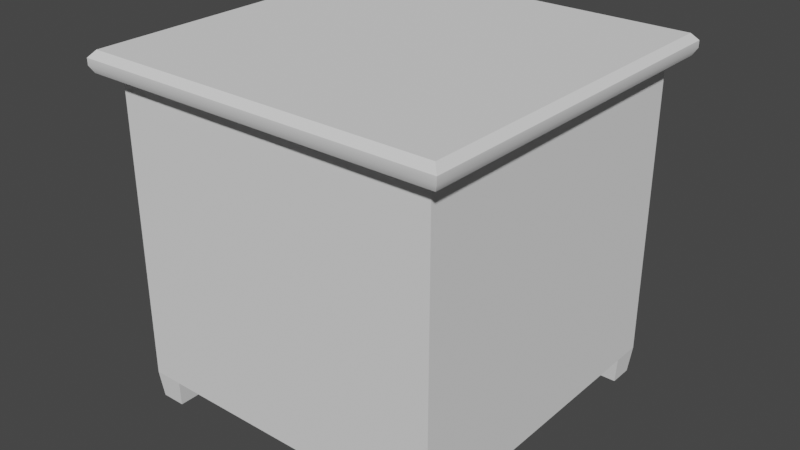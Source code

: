 # Source: BlenderMiniTableV2.blend  (saved by Blender 3.4.6; exported with 4.5.12 LTS)
import bpy
from mathutils import Matrix  # noqa: F401  (used for matrix-valued properties, if any)

bpy.ops.wm.read_factory_settings(use_empty=True)
scene = bpy.context.scene
scene.name = 'Scene'

# ---- collections
col_collection = bpy.data.collections.new('Collection'); scene.collection.children.link(col_collection)

# ---- node groups
ng_auto_smooth = bpy.data.node_groups.new('Auto Smooth', 'GeometryNodeTree')
_s = ng_auto_smooth.interface.new_socket(name='Geometry', in_out='OUTPUT', socket_type='NodeSocketGeometry')
_s = ng_auto_smooth.interface.new_socket(name='Geometry', in_out='INPUT', socket_type='NodeSocketGeometry')
_s = ng_auto_smooth.interface.new_socket(name='Angle', in_out='INPUT', socket_type='NodeSocketFloat')
_s.subtype = 'ANGLE'
_s.min_value = 0.0
_s.max_value = 3.142
ng_auto_smooth.is_modifier = True
_N = ng_auto_smooth.nodes; _L = ng_auto_smooth.links
n0 = _N.new('NodeGroupOutput'); n0.name = 'Group Output'; n0.location = (480, -100)
n1 = _N.new('NodeGroupInput'); n1.name = 'Group Input'; n1.location = (-420, -300)
n2 = _N.new('NodeGroupInput'); n2.name = 'Group Input.001'; n2.location = (-60, -100)
n3 = _N.new('GeometryNodeSetShadeSmooth'); n3.name = 'Set Shade Smooth'; n3.location = (120, -100)
n3.domain = 'EDGE'
n4 = _N.new('GeometryNodeSetShadeSmooth'); n4.name = 'Set Shade Smooth.001'; n4.location = (300, -100)
n5 = _N.new('GeometryNodeInputMeshEdgeAngle'); n5.name = 'Edge Angle'; n5.location = (-420, -220)
n6 = _N.new('GeometryNodeInputEdgeSmooth'); n6.name = 'Is Edge Smooth'; n6.location = (-60, -160)
n7 = _N.new('GeometryNodeInputShadeSmooth'); n7.name = 'Is Face Smooth'; n7.location = (-240, -340)
n8 = _N.new('FunctionNodeBooleanMath'); n8.name = 'Boolean Math'; n8.location = (-60, -220)
n9 = _N.new('FunctionNodeCompare'); n9.name = 'Compare'; n9.location = (-240, -180)
n9.operation = 'LESS_EQUAL'
_L.new(n5.outputs[0], n9.inputs[0])
_L.new(n4.outputs[0], n0.inputs[0])
_L.new(n1.outputs[1], n9.inputs[1])
_L.new(n9.outputs[0], n8.inputs[0])
_L.new(n7.outputs[0], n8.inputs[1])
_L.new(n2.outputs[0], n3.inputs[0])
_L.new(n6.outputs[0], n3.inputs[1])
_L.new(n3.outputs[0], n4.inputs[0])
_L.new(n8.outputs[0], n3.inputs[2])
n0.is_active_output = True

# ---- world
world_world = bpy.data.worlds.new('World'); scene.world = world_world
world_world.use_nodes = True; world_world.node_tree.nodes.clear()
_N = world_world.node_tree.nodes; _L = world_world.node_tree.links
n0 = _N.new('ShaderNodeOutputWorld'); n0.name = 'World Output'; n0.location = (300, 300)
n1 = _N.new('ShaderNodeBackground'); n1.name = 'Background'; n1.location = (10, 300)
n1.inputs[0].default_value = (0.05088, 0.05088, 0.05088, 1.0)
_L.new(n1.outputs[0], n0.inputs[0])
n0.is_active_output = True
world_world.color = (0.05088, 0.05088, 0.05088)
world_world.use_sun_shadow = False
world_world.sun_shadow_jitter_overblur = 0.0

# ---- meshes
me_plane = bpy.data.meshes.new('Plane')
me_plane.from_pydata([(-1.0, -1.0, 0.0), (1.0, -1.0, 0.0), (-1.0, 1.0, 0.0), (1.0, 1.0, 0.0), (-1.0, 0.8182, 0.0), (-1.0, 0.6364, 0.0), (-1.0, 0.4545, 0.0), (-1.0, 0.2727, 0.0), (-1.0, 0.09091, 0.0), (-1.0, -0.09091, 0.0), (-1.0, -0.2727, 0.0), (-1.0, -0.4545, 0.0), (-1.0, -0.6364, 0.0), (-1.0, -0.8182, 0.0), (1.0, -0.8182, 0.0), (1.0, -0.6364, 0.0), (1.0, -0.4545, 0.0), (1.0, -0.2727, 0.0), (1.0, -0.09091, 0.0), (1.0, 0.09091, 0.0), (1.0, 0.2727, 0.0), (1.0, 0.4545, 0.0), (1.0, 0.6364, 0.0), (1.0, 0.8182, 0.0), (-0.8182, -1.0, 0.0), (-0.6364, -1.0, 0.0), (-0.4545, -1.0, 0.0), (-0.2727, -1.0, 0.0), (-0.09091, -1.0, 0.0), (0.09091, -1.0, 0.0), (0.2727, -1.0, 0.0), (0.4545, -1.0, 0.0), (0.6364, -1.0, 0.0), (0.8182, -1.0, 0.0), (0.8182, 1.0, 0.0), (0.6364, 1.0, 0.0), (0.4545, 1.0, 0.0), (0.2727, 1.0, 0.0), (0.09091, 1.0, 0.0), (-0.09091, 1.0, 0.0), (-0.2727, 1.0, 0.0), (-0.4545, 1.0, 0.0), (-0.6364, 1.0, 0.0), (-0.8182, 1.0, 0.0), (0.8182, -0.8182, 0.0), (0.6364, -0.8182, 0.0), (0.4545, -0.8182, 0.0), (0.2727, -0.8182, 0.0), (0.09091, -0.8182, 0.0), (-0.09091, -0.8182, 0.0), (-0.2727, -0.8182, 0.0), (-0.4545, -0.8182, 0.0), (-0.6364, -0.8182, 0.0), (-0.8182, -0.8182, 0.0), (0.8182, -0.6364, 0.0), (0.6364, -0.6364, 0.0), (0.4545, -0.6364, 0.0), (0.2727, -0.6364, 0.0), (0.09091, -0.6364, 0.0), (-0.09091, -0.6364, 0.0), (-0.2727, -0.6364, 0.0), (-0.4545, -0.6364, 0.0), (-0.6364, -0.6364, 0.0), (-0.8182, -0.6364, 0.0), (0.8182, -0.4545, 0.0), (0.6364, -0.4545, 0.0), (0.4545, -0.4545, 0.0), (0.2727, -0.4545, 0.0), (0.09091, -0.4545, 0.0), (-0.09091, -0.4545, 0.0), (-0.2727, -0.4545, 0.0), (-0.4545, -0.4545, 0.0), (-0.6364, -0.4545, 0.0), (-0.8182, -0.4545, 0.0), (0.8182, -0.2727, 0.0), (0.6364, -0.2727, 0.0), (0.4545, -0.2727, 0.0), (0.2727, -0.2727, 0.0), (0.09091, -0.2727, 0.0), (-0.09091, -0.2727, 0.0), (-0.2727, -0.2727, 0.0), (-0.4545, -0.2727, 0.0), (-0.6364, -0.2727, 0.0), (-0.8182, -0.2727, 0.0), (0.8182, -0.09091, 0.0), (0.6364, -0.09091, 0.0), (0.4545, -0.09091, 0.0), (0.2727, -0.09091, 0.0), (0.09091, -0.09091, 0.0), (-0.09091, -0.09091, 0.0), (-0.2727, -0.09091, 0.0), (-0.4545, -0.09091, 0.0), (-0.6364, -0.09091, 0.0), (-0.8182, -0.09091, 0.0), (0.8182, 0.09091, 0.0), (0.6364, 0.09091, 0.0), (0.4545, 0.09091, 0.0), (0.2727, 0.09091, 0.0), (0.09091, 0.09091, 0.0), (-0.09091, 0.09091, 0.0), (-0.2727, 0.09091, 0.0), (-0.4545, 0.09091, 0.0), (-0.6364, 0.09091, 0.0), (-0.8182, 0.09091, 0.0), (0.8182, 0.2727, 0.0), (0.6364, 0.2727, 0.0), (0.4545, 0.2727, 0.0), (0.2727, 0.2727, 0.0), (0.09091, 0.2727, 0.0), (-0.09091, 0.2727, 0.0), (-0.2727, 0.2727, 0.0), (-0.4545, 0.2727, 0.0), (-0.6364, 0.2727, 0.0), (-0.8182, 0.2727, 0.0), (0.8182, 0.4545, 0.0), (0.6364, 0.4545, 0.0), (0.4545, 0.4545, 0.0), (0.2727, 0.4545, 0.0), (0.09091, 0.4545, 0.0), (-0.09091, 0.4545, 0.0), (-0.2727, 0.4545, 0.0), (-0.4545, 0.4545, 0.0), (-0.6364, 0.4545, 0.0), (-0.8182, 0.4545, 0.0), (0.8182, 0.6364, 0.0), (0.6364, 0.6364, 0.0), (0.4545, 0.6364, 0.0), (0.2727, 0.6364, 0.0), (0.09091, 0.6364, 0.0), (-0.09091, 0.6364, 0.0), (-0.2727, 0.6364, 0.0), (-0.4545, 0.6364, 0.0), (-0.6364, 0.6364, 0.0), (-0.8182, 0.6364, 0.0), (0.8182, 0.8182, 0.0), (0.6364, 0.8182, 0.0), (0.4545, 0.8182, 0.0), (0.2727, 0.8182, 0.0), (0.09091, 0.8182, 0.0), (-0.09091, 0.8182, 0.0), (-0.2727, 0.8182, 0.0), (-0.4545, 0.8182, 0.0), (-0.6364, 0.8182, 0.0), (-0.8182, 0.8182, 0.0), (-1.0, -1.0, 0.0), (1.0, -1.0, 0.0), (-1.0, 1.0, 0.0), (1.0, 1.0, 0.0), (-1.0, 0.8182, 0.0), (-1.0, -0.8182, 0.0), (1.0, -0.8182, 0.0), (1.0, 0.8182, 0.0), (-0.8182, -1.0, 0.0), (0.8182, -1.0, 0.0), (0.8182, 1.0, 0.0), (-0.8182, 1.0, 0.0), (0.8182, -0.8182, 0.0), (-0.8182, -0.8182, 0.0), (0.8182, 0.8182, 0.0), (-0.8182, 0.8182, 0.0), (-0.9828, -0.9828, -0.1648), (-0.9828, -0.8354, -0.1648), (0.9828, -0.9828, -0.1648), (0.8354, -0.9828, -0.1648), (0.9828, 0.9828, -0.1648), (0.9828, 0.8354, -0.1648), (-0.9828, 0.9828, -0.1648), (-0.8354, 0.9828, -0.1648), (-0.9828, 0.8354, -0.1648), (0.9828, -0.8354, -0.1648), (-0.8354, -0.8354, -0.1648), (-0.8354, 0.8354, -0.1648), (-0.8354, -0.9828, -0.1648), (0.8354, 0.9828, -0.1648), (0.8354, -0.8354, -0.1648), (0.8354, 0.8354, -0.1648), (-1.0, -0.8182, 1.835), (-1.0, -1.0, 1.835), (0.8182, -1.0, 1.835), (1.0, -1.0, 1.835), (1.0, 0.8182, 1.835), (1.0, 1.0, 1.835), (-0.8182, 1.0, 1.835), (-1.0, 1.0, 1.835), (-1.0, 0.8182, 1.835), (-1.0, 0.6364, 1.835), (-1.0, 0.4545, 1.835), (-1.0, 0.2727, 1.835), (-1.0, 0.09091, 1.835), (-1.0, -0.09091, 1.835), (-1.0, -0.2727, 1.835), (-1.0, -0.4545, 1.835), (-1.0, -0.6364, 1.835), (1.0, -0.8182, 1.835), (1.0, -0.6364, 1.835), (1.0, -0.4545, 1.835), (1.0, -0.2727, 1.835), (1.0, -0.09091, 1.835), (1.0, 0.09091, 1.835), (1.0, 0.2727, 1.835), (1.0, 0.4545, 1.835), (1.0, 0.6364, 1.835), (0.8857, 0.09842, 1.958), (-0.6889, -0.09842, 1.958), (-0.4921, -0.09842, 1.958), (-0.2952, -0.09842, 1.958), (-0.09842, -0.09842, 1.958), (0.09842, -0.09842, 1.958), (0.2952, -0.09842, 1.958), (0.4921, -0.09842, 1.958), (0.6889, -0.09842, 1.958), (0.8857, -0.09842, 1.958), (-0.8182, -1.0, 1.835), (-0.6364, -1.0, 1.835), (-0.4545, -1.0, 1.835), (-0.2727, -1.0, 1.835), (-0.09091, -1.0, 1.835), (0.09091, -1.0, 1.835), (0.2727, -1.0, 1.835), (0.4545, -1.0, 1.835), (0.6364, -1.0, 1.835), (0.8182, 1.0, 1.835), (0.6364, 1.0, 1.835), (0.4545, 1.0, 1.835), (0.2727, 1.0, 1.835), (0.09091, 1.0, 1.835), (-0.09091, 1.0, 1.835), (-0.2727, 1.0, 1.835), (-0.4545, 1.0, 1.835), (-0.6364, 1.0, 1.835), (-0.6889, -0.2952, 1.958), (-0.4921, -0.2952, 1.958), (-0.2952, -0.2952, 1.958), (-0.09842, -0.2952, 1.958), (0.09842, -0.2952, 1.958), (0.2952, -0.2952, 1.958), (0.4921, -0.2952, 1.958), (0.6889, -0.2952, 1.958), (0.8857, -0.2952, 1.958), (-0.6889, -0.4921, 1.958), (-0.4921, -0.4921, 1.958), (-0.2952, -0.4921, 1.958), (-0.09842, -0.4921, 1.958), (0.09842, -0.4921, 1.958), (0.2952, -0.4921, 1.958), (0.4921, -0.4921, 1.958), (0.6889, -0.4921, 1.958), (0.8857, -0.4921, 1.958), (-0.6889, -0.6889, 1.958), (-0.4921, -0.6889, 1.958), (-0.2952, -0.6889, 1.958), (-0.09842, -0.6889, 1.958), (0.09842, -0.6889, 1.958), (0.2952, -0.6889, 1.958), (0.4921, -0.6889, 1.958), (0.6889, -0.6889, 1.958), (0.8857, -0.6889, 1.958), (-0.6889, -0.8857, 1.958), (-0.4921, -0.8857, 1.958), (-0.2952, -0.8857, 1.958), (-0.09842, -0.8857, 1.958), (0.09842, -0.8857, 1.958), (0.2952, -0.8857, 1.958), (0.4921, -0.8857, 1.958), (0.6889, -0.8857, 1.958), (0.8857, -0.8857, 1.958), (-0.7126, 1.12, 1.876), (-0.509, 1.12, 1.876), (-0.3054, 1.12, 1.876), (-0.1018, 1.12, 1.876), (0.1018, 1.12, 1.876), (0.3054, 1.12, 1.876), (0.509, 1.12, 1.876), (0.7126, 1.12, 1.876), (0.9162, 1.12, 1.876), (0.7126, -1.12, 1.876), (0.509, -1.12, 1.876), (0.3054, -1.12, 1.876), (0.1018, -1.12, 1.876), (-0.1018, -1.12, 1.876), (-0.3054, -1.12, 1.876), (-0.509, -1.12, 1.876), (-0.7126, -1.12, 1.876), (-0.9162, -1.12, 1.876), (-0.6889, 1.083, 1.958), (-0.4921, 1.083, 1.958), (-0.2952, 1.083, 1.958), (-0.09842, 1.083, 1.958), (0.09842, 1.083, 1.958), (0.2952, 1.083, 1.958), (0.4921, 1.083, 1.958), (0.6889, 1.083, 1.958), (0.8857, 1.083, 1.958), (0.6889, -1.083, 1.958), (1.12, 0.7126, 1.876), (1.12, 0.509, 1.876), (1.12, 0.3054, 1.876), (1.12, 0.1018, 1.876), (1.12, -0.1018, 1.876), (1.12, -0.3054, 1.876), (1.12, -0.509, 1.876), (1.12, -0.7126, 1.876), (1.12, -0.9162, 1.876), (-1.12, -0.7126, 1.876), (-1.12, -0.509, 1.876), (-1.12, -0.3054, 1.876), (-1.12, -0.1018, 1.876), (-1.12, 0.1018, 1.876), (-1.12, 0.3054, 1.876), (-1.12, 0.509, 1.876), (-1.12, 0.7126, 1.876), (-1.12, 0.9162, 1.876), (-1.12, 1.12, 1.876), (-0.9162, 1.12, 1.876), (1.12, 1.12, 1.876), (1.12, 0.9162, 1.876), (1.12, -1.12, 1.876), (0.9162, -1.12, 1.876), (-1.12, -1.12, 1.876), (-1.12, -0.9162, 1.876), (-1.098, -0.8983, 1.835), (-1.098, -1.098, 1.835), (0.8983, -1.098, 1.835), (1.098, -1.098, 1.835), (1.098, 0.8983, 1.835), (1.098, 1.098, 1.835), (-0.8983, 1.098, 1.835), (-1.098, 1.098, 1.835), (-1.098, 0.8983, 1.835), (-1.098, 0.6987, 1.835), (-1.098, 0.499, 1.835), (-1.098, 0.2994, 1.835), (-1.098, 0.09981, 1.835), (-1.098, -0.09981, 1.835), (-1.098, -0.2994, 1.835), (-1.098, -0.499, 1.835), (-1.098, -0.6987, 1.835), (1.098, -0.8983, 1.835), (1.098, -0.6987, 1.835), (1.098, -0.499, 1.835), (1.098, -0.2994, 1.835), (1.098, -0.09981, 1.835), (1.098, 0.09981, 1.835), (1.098, 0.2994, 1.835), (1.098, 0.499, 1.835), (1.098, 0.6987, 1.835), (1.12, -0.7126, 1.917), (-0.8983, -1.098, 1.835), (-0.6987, -1.098, 1.835), (-0.499, -1.098, 1.835), (-0.2994, -1.098, 1.835), (-0.09981, -1.098, 1.835), (0.09981, -1.098, 1.835), (0.2994, -1.098, 1.835), (0.499, -1.098, 1.835), (0.6987, -1.098, 1.835), (0.8983, 1.098, 1.835), (0.6987, 1.098, 1.835), (0.499, 1.098, 1.835), (0.2994, 1.098, 1.835), (0.09981, 1.098, 1.835), (-0.09981, 1.098, 1.835), (-0.2994, 1.098, 1.835), (-0.499, 1.098, 1.835), (-0.6987, 1.098, 1.835), (1.12, -0.509, 1.917), (1.12, -0.3054, 1.917), (1.12, -0.1018, 1.917), (1.12, 0.1018, 1.917), (1.12, 0.3054, 1.917), (1.12, 0.509, 1.917), (1.12, 0.7126, 1.917), (1.12, 0.9162, 1.917), (0.4921, -1.083, 1.958), (0.2952, -1.083, 1.958), (0.09842, -1.083, 1.958), (-0.09842, -1.083, 1.958), (-0.2952, -1.083, 1.958), (-0.4921, -1.083, 1.958), (-0.6889, -1.083, 1.958), (-0.8857, -1.083, 1.958), (-0.8857, 0.8857, 1.958), (-0.8857, 0.6889, 1.958), (-0.8857, 0.4921, 1.958), (-0.8857, 0.2952, 1.958), (-0.8857, 0.09842, 1.958), (-0.8857, -0.09842, 1.958), (-0.8857, -0.2952, 1.958), (-0.8857, -0.4921, 1.958), (-0.8857, -0.6889, 1.958), (-0.8857, -0.8857, 1.958), (1.083, 0.6889, 1.958), (1.083, 0.4921, 1.958), (1.083, 0.2952, 1.958), (1.083, 0.09842, 1.958), (1.083, -0.09842, 1.958), (1.083, -0.2952, 1.958), (1.083, -0.4921, 1.958), (1.083, -0.6889, 1.958), (1.083, -0.8857, 1.958), (-1.083, -0.6889, 1.958), (-1.083, -0.4921, 1.958), (-1.083, -0.2952, 1.958), (-1.083, -0.09842, 1.958), (-1.083, 0.09842, 1.958), (-1.083, 0.2952, 1.958), (-1.083, 0.4921, 1.958), (-1.083, 0.6889, 1.958), (-1.083, 0.8857, 1.958), (-1.083, 1.083, 1.958), (-0.8857, 1.083, 1.958), (1.083, 1.083, 1.958), (1.083, 0.8857, 1.958), (1.083, -1.083, 1.958), (0.8857, -1.083, 1.958), (-1.083, -1.083, 1.958), (-1.083, -0.8857, 1.958), (1.12, -0.9162, 1.917), (-0.7126, 1.12, 1.917), (-0.9162, 1.12, 1.917), (-0.509, 1.12, 1.917), (-0.3054, 1.12, 1.917), (-0.1018, 1.12, 1.917), (0.1018, 1.12, 1.917), (0.3054, 1.12, 1.917), (0.509, 1.12, 1.917), (0.7126, 1.12, 1.917), (0.9162, 1.12, 1.917), (1.12, 1.12, 1.917), (0.7126, -1.12, 1.917), (0.9162, -1.12, 1.917), (0.509, -1.12, 1.917), (0.3054, -1.12, 1.917), (0.1018, -1.12, 1.917), (-0.1018, -1.12, 1.917), (-0.3054, -1.12, 1.917), (-0.509, -1.12, 1.917), (-0.7126, -1.12, 1.917), (-0.9162, -1.12, 1.917), (-1.12, -1.12, 1.917), (-1.12, 0.9162, 1.917), (-1.12, 0.7126, 1.917), (-1.12, 0.509, 1.917), (-1.12, 0.3054, 1.917), (-1.12, 0.1018, 1.917), (-1.12, -0.1018, 1.917), (-1.12, -0.3054, 1.917), (-1.12, -0.509, 1.917), (-1.12, -0.7126, 1.917), (-1.12, -0.9162, 1.917), (1.12, -1.12, 1.917), (-1.12, 1.12, 1.917), (0.6889, 0.09842, 1.958), (0.4921, 0.09842, 1.958), (0.2952, 0.09842, 1.958), (0.09842, 0.09842, 1.958), (-0.09842, 0.09842, 1.958), (-0.2952, 0.09842, 1.958), (-0.4921, 0.09842, 1.958), (-0.6889, 0.09842, 1.958), (0.8857, 0.2952, 1.958), (0.6889, 0.2952, 1.958), (0.4921, 0.2952, 1.958), (0.2952, 0.2952, 1.958), (0.09842, 0.2952, 1.958), (-0.09842, 0.2952, 1.958), (-0.2952, 0.2952, 1.958), (-0.4921, 0.2952, 1.958), (-0.6889, 0.2952, 1.958), (0.8857, 0.4921, 1.958), (0.6889, 0.4921, 1.958), (0.4921, 0.4921, 1.958), (0.2952, 0.4921, 1.958), (0.09842, 0.4921, 1.958), (-0.09842, 0.4921, 1.958), (-0.2952, 0.4921, 1.958), (-0.4921, 0.4921, 1.958), (-0.6889, 0.4921, 1.958), (0.8857, 0.6889, 1.958), (0.6889, 0.6889, 1.958), (0.4921, 0.6889, 1.958), (0.2952, 0.6889, 1.958), (0.09842, 0.6889, 1.958), (-0.09842, 0.6889, 1.958), (-0.2952, 0.6889, 1.958), (-0.4921, 0.6889, 1.958), (-0.6889, 0.6889, 1.958), (0.8857, 0.8857, 1.958), (0.6889, 0.8857, 1.958), (0.4921, 0.8857, 1.958), (0.2952, 0.8857, 1.958), (0.09842, 0.8857, 1.958), (-0.09842, 0.8857, 1.958), (-0.2952, 0.8857, 1.958), (-0.4921, 0.8857, 1.958), (-0.6889, 0.8857, 1.958)], [], [(134, 34, 3, 23), (33, 44, 14, 1), (44, 54, 15, 14), (54, 64, 16, 15), (64, 74, 17, 16), (74, 84, 18, 17), (84, 94, 19, 18), (94, 104, 20, 19), (104, 114, 21, 20), (114, 124, 22, 21), (124, 134, 23, 22), (5, 4, 143, 133), (133, 143, 142, 132), (132, 142, 141, 131), (131, 141, 140, 130), (130, 140, 139, 129), (129, 139, 138, 128), (128, 138, 137, 127), (127, 137, 136, 126), (126, 136, 135, 125), (125, 135, 134, 124), (6, 5, 133, 123), (123, 133, 132, 122), (122, 132, 131, 121), (121, 131, 130, 120), (120, 130, 129, 119), (119, 129, 128, 118), (118, 128, 127, 117), (117, 127, 126, 116), (116, 126, 125, 115), (115, 125, 124, 114), (7, 6, 123, 113), (113, 123, 122, 112), (112, 122, 121, 111), (111, 121, 120, 110), (110, 120, 119, 109), (109, 119, 118, 108), (108, 118, 117, 107), (107, 117, 116, 106), (106, 116, 115, 105), (105, 115, 114, 104), (8, 7, 113, 103), (103, 113, 112, 102), (102, 112, 111, 101), (101, 111, 110, 100), (100, 110, 109, 99), (99, 109, 108, 98), (98, 108, 107, 97), (97, 107, 106, 96), (96, 106, 105, 95), (95, 105, 104, 94), (9, 8, 103, 93), (93, 103, 102, 92), (92, 102, 101, 91), (91, 101, 100, 90), (90, 100, 99, 89), (89, 99, 98, 88), (88, 98, 97, 87), (87, 97, 96, 86), (86, 96, 95, 85), (85, 95, 94, 84), (10, 9, 93, 83), (83, 93, 92, 82), (82, 92, 91, 81), (81, 91, 90, 80), (80, 90, 89, 79), (79, 89, 88, 78), (78, 88, 87, 77), (77, 87, 86, 76), (76, 86, 85, 75), (75, 85, 84, 74), (11, 10, 83, 73), (73, 83, 82, 72), (72, 82, 81, 71), (71, 81, 80, 70), (70, 80, 79, 69), (69, 79, 78, 68), (68, 78, 77, 67), (67, 77, 76, 66), (66, 76, 75, 65), (65, 75, 74, 64), (12, 11, 73, 63), (63, 73, 72, 62), (62, 72, 71, 61), (61, 71, 70, 60), (60, 70, 69, 59), (59, 69, 68, 58), (58, 68, 67, 57), (57, 67, 66, 56), (56, 66, 65, 55), (55, 65, 64, 54), (13, 12, 63, 53), (53, 63, 62, 52), (52, 62, 61, 51), (51, 61, 60, 50), (50, 60, 59, 49), (49, 59, 58, 48), (48, 58, 57, 47), (47, 57, 56, 46), (46, 56, 55, 45), (45, 55, 54, 44), (0, 13, 53, 24), (24, 53, 52, 25), (25, 52, 51, 26), (26, 51, 50, 27), (27, 50, 49, 28), (28, 49, 48, 29), (29, 48, 47, 30), (30, 47, 46, 31), (31, 46, 45, 32), (32, 45, 44, 33), (4, 2, 43, 143), (143, 43, 42, 142), (142, 42, 41, 141), (141, 41, 40, 140), (140, 40, 39, 139), (139, 39, 38, 138), (138, 38, 37, 137), (137, 37, 36, 136), (136, 36, 35, 135), (135, 35, 34, 134), (242, 243, 234, 233), (241, 242, 233, 232), (240, 241, 232, 231), (239, 240, 231, 230), (175, 165, 164, 173), (163, 162, 169, 174), (160, 172, 170, 161), (168, 171, 167, 166), (150, 156, 174, 169), (155, 146, 166, 167), (158, 151, 165, 175), (146, 148, 168, 166), (152, 157, 170, 172), (145, 150, 169, 162), (156, 153, 163, 174), (157, 149, 161, 170), (159, 155, 167, 171), (148, 159, 171, 168), (149, 144, 160, 161), (154, 158, 175, 173), (144, 152, 172, 160), (153, 145, 162, 163), (147, 154, 173, 164), (151, 147, 164, 165), (388, 239, 230, 387), (401, 388, 387, 402), (237, 238, 211, 210), (236, 237, 210, 209), (235, 236, 209, 208), (234, 235, 208, 207), (233, 234, 207, 206), (232, 233, 206, 205), (231, 232, 205, 204), (230, 231, 204, 203), (387, 230, 203, 386), (402, 387, 386, 403), (210, 211, 202, 452), (209, 210, 452, 453), (208, 209, 453, 454), (207, 208, 454, 455), (206, 207, 455, 456), (205, 206, 456, 457), (204, 205, 457, 458), (203, 204, 458, 459), (386, 203, 459, 385), (403, 386, 385, 404), (452, 202, 460, 461), (453, 452, 461, 462), (454, 453, 462, 463), (455, 454, 463, 464), (456, 455, 464, 465), (457, 456, 465, 466), (458, 457, 466, 467), (459, 458, 467, 468), (385, 459, 468, 384), (404, 385, 384, 405), (461, 460, 469, 470), (462, 461, 470, 471), (463, 462, 471, 472), (464, 463, 472, 473), (465, 464, 473, 474), (466, 465, 474, 475), (467, 466, 475, 476), (468, 467, 476, 477), (384, 468, 477, 383), (405, 384, 383, 406), (470, 469, 478, 479), (471, 470, 479, 480), (472, 471, 480, 481), (473, 472, 481, 482), (474, 473, 482, 483), (475, 474, 483, 484), (476, 475, 484, 485), (477, 476, 485, 486), (383, 477, 486, 382), (406, 383, 382, 407), (479, 478, 487, 488), (480, 479, 488, 489), (481, 480, 489, 490), (482, 481, 490, 491), (483, 482, 491, 492), (484, 483, 492, 493), (485, 484, 493, 494), (486, 485, 494, 495), (382, 486, 495, 381), (407, 382, 381, 408), (478, 391, 412, 487), (469, 392, 391, 478), (460, 393, 392, 469), (202, 394, 393, 460), (211, 395, 394, 202), (238, 396, 395, 211), (247, 397, 396, 238), (487, 412, 411, 292), (414, 413, 399, 265), (265, 399, 398, 256), (256, 398, 397, 247), (182, 183, 327, 326), (220, 178, 322, 355), (194, 195, 339, 338), (180, 181, 325, 324), (219, 220, 355, 354), (193, 194, 338, 337), (178, 179, 323, 322), (218, 219, 354, 353), (179, 193, 337, 323), (176, 177, 321, 320), (217, 218, 353, 352), (192, 176, 320, 336), (229, 182, 326, 364), (216, 217, 352, 351), (191, 192, 336, 335), (228, 229, 364, 363), (215, 216, 351, 350), (190, 191, 335, 334), (227, 228, 363, 362), (214, 215, 350, 349), (189, 190, 334, 333), (226, 227, 362, 361), (201, 180, 324, 345), (213, 214, 349, 348), (188, 189, 333, 332), (225, 226, 361, 360), (200, 201, 345, 344), (212, 213, 348, 347), (187, 188, 332, 331), (224, 225, 360, 359), (199, 200, 344, 343), (177, 212, 347, 321), (186, 187, 331, 330), (223, 224, 359, 358), (198, 199, 343, 342), (185, 186, 330, 329), (222, 223, 358, 357), (197, 198, 342, 341), (184, 185, 329, 328), (221, 222, 357, 356), (196, 197, 341, 340), (183, 184, 328, 327), (181, 221, 356, 325), (195, 196, 340, 339), (20, 21, 200, 199), (37, 38, 225, 224), (7, 8, 188, 187), (24, 25, 213, 212), (21, 22, 201, 200), (38, 39, 226, 225), (8, 9, 189, 188), (25, 26, 214, 213), (22, 23, 180, 201), (39, 40, 227, 226), (9, 10, 190, 189), (26, 27, 215, 214), (40, 41, 228, 227), (10, 11, 191, 190), (27, 28, 216, 215), (41, 42, 229, 228), (11, 12, 192, 191), (28, 29, 217, 216), (42, 43, 182, 229), (12, 13, 176, 192), (29, 30, 218, 217), (13, 0, 177, 176), (1, 14, 193, 179), (30, 31, 219, 218), (33, 1, 179, 178), (14, 15, 194, 193), (31, 32, 220, 219), (23, 3, 181, 180), (15, 16, 195, 194), (32, 33, 178, 220), (43, 2, 183, 182), (16, 17, 196, 195), (3, 34, 221, 181), (2, 4, 184, 183), (17, 18, 197, 196), (34, 35, 222, 221), (4, 5, 185, 184), (18, 19, 198, 197), (35, 36, 223, 222), (5, 6, 186, 185), (19, 20, 199, 198), (36, 37, 224, 223), (6, 7, 187, 186), (0, 24, 212, 177), (339, 340, 299, 300), (326, 327, 312, 313), (355, 322, 317, 275), (338, 339, 300, 301), (324, 325, 314, 315), (354, 355, 275, 276), (337, 338, 301, 302), (322, 323, 316, 317), (353, 354, 276, 277), (323, 337, 302, 316), (320, 321, 318, 319), (352, 353, 277, 278), (336, 320, 319, 303), (364, 326, 313, 266), (351, 352, 278, 279), (335, 336, 303, 304), (363, 364, 266, 267), (350, 351, 279, 280), (334, 335, 304, 305), (362, 363, 267, 268), (349, 350, 280, 281), (333, 334, 305, 306), (361, 362, 268, 269), (345, 324, 315, 294), (348, 349, 281, 282), (332, 333, 306, 307), (360, 361, 269, 270), (344, 345, 294, 295), (347, 348, 282, 283), (331, 332, 307, 308), (359, 360, 270, 271), (343, 344, 295, 296), (321, 347, 283, 318), (330, 331, 308, 309), (358, 359, 271, 272), (342, 343, 296, 297), (329, 330, 309, 310), (357, 358, 272, 273), (341, 342, 297, 298), (328, 329, 310, 311), (356, 357, 273, 274), (340, 341, 298, 299), (327, 328, 311, 312), (325, 356, 274, 314), (302, 301, 346, 417), (276, 275, 429, 431), (315, 314, 428, 372), (301, 300, 365, 346), (275, 317, 430, 429), (313, 312, 451, 419), (300, 299, 366, 365), (314, 274, 427, 428), (312, 311, 440, 451), (299, 298, 367, 366), (274, 273, 426, 427), (311, 310, 441, 440), (298, 297, 368, 367), (273, 272, 425, 426), (310, 309, 442, 441), (297, 296, 369, 368), (272, 271, 424, 425), (309, 308, 443, 442), (318, 283, 438, 439), (296, 295, 370, 369), (271, 270, 423, 424), (308, 307, 444, 443), (283, 282, 437, 438), (295, 294, 371, 370), (270, 269, 422, 423), (307, 306, 445, 444), (282, 281, 436, 437), (294, 315, 372, 371), (269, 268, 421, 422), (306, 305, 446, 445), (281, 280, 435, 436), (268, 267, 420, 421), (305, 304, 447, 446), (280, 279, 434, 435), (267, 266, 418, 420), (304, 303, 448, 447), (279, 278, 433, 434), (266, 313, 419, 418), (303, 319, 449, 448), (278, 277, 432, 433), (319, 318, 439, 449), (316, 302, 417, 450), (277, 276, 431, 432), (317, 316, 450, 430), (433, 432, 374, 375), (448, 449, 416, 400), (441, 442, 406, 407), (418, 419, 410, 284), (434, 433, 375, 376), (447, 448, 400, 401), (440, 441, 407, 408), (420, 418, 284, 285), (435, 434, 376, 377), (446, 447, 401, 402), (451, 440, 408, 409), (421, 420, 285, 286), (436, 435, 377, 378), (445, 446, 402, 403), (419, 451, 409, 410), (422, 421, 286, 287), (371, 372, 412, 391), (437, 436, 378, 379), (372, 428, 411, 412), (423, 422, 287, 288), (370, 371, 391, 392), (438, 437, 379, 380), (430, 450, 413, 414), (424, 423, 288, 289), (369, 370, 392, 393), (439, 438, 380, 415), (449, 439, 415, 416), (425, 424, 289, 290), (368, 369, 393, 394), (426, 425, 290, 291), (367, 368, 394, 395), (427, 426, 291, 292), (366, 367, 395, 396), (428, 427, 292, 411), (365, 366, 396, 397), (429, 430, 414, 293), (346, 365, 397, 398), (444, 445, 403, 404), (431, 429, 293, 373), (417, 346, 398, 399), (443, 444, 404, 405), (432, 431, 373, 374), (450, 417, 399, 413), (442, 443, 405, 406), (243, 244, 235, 234), (244, 245, 236, 235), (245, 246, 237, 236), (246, 247, 238, 237), (400, 389, 388, 401), (389, 248, 239, 388), (248, 249, 240, 239), (249, 250, 241, 240), (250, 251, 242, 241), (251, 252, 243, 242), (252, 253, 244, 243), (253, 254, 245, 244), (254, 255, 246, 245), (255, 256, 247, 246), (416, 390, 389, 400), (390, 257, 248, 389), (257, 258, 249, 248), (258, 259, 250, 249), (259, 260, 251, 250), (260, 261, 252, 251), (261, 262, 253, 252), (262, 263, 254, 253), (263, 264, 255, 254), (264, 265, 256, 255), (415, 380, 390, 416), (380, 379, 257, 390), (379, 378, 258, 257), (378, 377, 259, 258), (377, 376, 260, 259), (376, 375, 261, 260), (375, 374, 262, 261), (374, 373, 263, 262), (373, 293, 264, 263), (293, 414, 265, 264), (408, 381, 410, 409), (381, 495, 284, 410), (495, 494, 285, 284), (494, 493, 286, 285), (493, 492, 287, 286), (492, 491, 288, 287), (491, 490, 289, 288), (490, 489, 290, 289), (489, 488, 291, 290), (488, 487, 292, 291)])
me_plane.polygons.foreach_set('use_smooth', [True] * 482)
_uv = me_plane.uv_layers.new(name='UVMap')
_uv.uv.foreach_set('vector', [0.9091, 0.9091, 0.9091, 1.0, 1.0, 1.0, 1.0, 0.9091, 0.9091, 0.0, 0.9091, 0.09091, 1.0, 0.09091, 1.0, 0.0, 0.9091, 0.09091, 0.9091, 0.1818, 1.0, 0.1818, 1.0, 0.09091, 0.9091, 0.1818, 0.9091, 0.2727, 1.0, 0.2727, 1.0, 0.1818, 0.9091, 0.2727, 0.9091, 0.3636, 1.0, 0.3636, 1.0, 0.2727, 0.9091, 0.3636, 0.9091, 0.4545, 1.0, 0.4545, 1.0, 0.3636, 0.9091, 0.4545, 0.9091, 0.5455, 1.0, 0.5455, 1.0, 0.4545, 0.9091, 0.5455, 0.9091, 0.6364, 1.0, 0.6364, 1.0, 0.5455, 0.9091, 0.6364, 0.9091, 0.7273, 1.0, 0.7273, 1.0, 0.6364, 0.9091, 0.7273, 0.9091, 0.8182, 1.0, 0.8182, 1.0, 0.7273, 0.9091, 0.8182, 0.9091, 0.9091, 1.0, 0.9091, 1.0, 0.8182, 0.0, 0.8182, 0.0, 0.9091, 0.09091, 0.9091, 0.09091, 0.8182, 0.09091, 0.8182, 0.09091, 0.9091, 0.1818, 0.9091, 0.1818, 0.8182, 0.1818, 0.8182, 0.1818, 0.9091, 0.2727, 0.9091, 0.2727, 0.8182, 0.2727, 0.8182, 0.2727, 0.9091, 0.3636, 0.9091, 0.3636, 0.8182, 0.3636, 0.8182, 0.3636, 0.9091, 0.4545, 0.9091, 0.4545, 0.8182, 0.4545, 0.8182, 0.4545, 0.9091, 0.5455, 0.9091, 0.5455, 0.8182, 0.5455, 0.8182, 0.5455, 0.9091, 0.6364, 0.9091, 0.6364, 0.8182, 0.6364, 0.8182, 0.6364, 0.9091, 0.7273, 0.9091, 0.7273, 0.8182, 0.7273, 0.8182, 0.7273, 0.9091, 0.8182, 0.9091, 0.8182, 0.8182, 0.8182, 0.8182, 0.8182, 0.9091, 0.9091, 0.9091, 0.9091, 0.8182, 0.0, 0.7273, 0.0, 0.8182, 0.09091, 0.8182, 0.09091, 0.7273, 0.09091, 0.7273, 0.09091, 0.8182, 0.1818, 0.8182, 0.1818, 0.7273, 0.1818, 0.7273, 0.1818, 0.8182, 0.2727, 0.8182, 0.2727, 0.7273, 0.2727, 0.7273, 0.2727, 0.8182, 0.3636, 0.8182, 0.3636, 0.7273, 0.3636, 0.7273, 0.3636, 0.8182, 0.4545, 0.8182, 0.4545, 0.7273, 0.4545, 0.7273, 0.4545, 0.8182, 0.5455, 0.8182, 0.5455, 0.7273, 0.5455, 0.7273, 0.5455, 0.8182, 0.6364, 0.8182, 0.6364, 0.7273, 0.6364, 0.7273, 0.6364, 0.8182, 0.7273, 0.8182, 0.7273, 0.7273, 0.7273, 0.7273, 0.7273, 0.8182, 0.8182, 0.8182, 0.8182, 0.7273, 0.8182, 0.7273, 0.8182, 0.8182, 0.9091, 0.8182, 0.9091, 0.7273, 0.0, 0.6364, 0.0, 0.7273, 0.09091, 0.7273, 0.09091, 0.6364, 0.09091, 0.6364, 0.09091, 0.7273, 0.1818, 0.7273, 0.1818, 0.6364, 0.1818, 0.6364, 0.1818, 0.7273, 0.2727, 0.7273, 0.2727, 0.6364, 0.2727, 0.6364, 0.2727, 0.7273, 0.3636, 0.7273, 0.3636, 0.6364, 0.3636, 0.6364, 0.3636, 0.7273, 0.4545, 0.7273, 0.4545, 0.6364, 0.4545, 0.6364, 0.4545, 0.7273, 0.5455, 0.7273, 0.5455, 0.6364, 0.5455, 0.6364, 0.5455, 0.7273, 0.6364, 0.7273, 0.6364, 0.6364, 0.6364, 0.6364, 0.6364, 0.7273, 0.7273, 0.7273, 0.7273, 0.6364, 0.7273, 0.6364, 0.7273, 0.7273, 0.8182, 0.7273, 0.8182, 0.6364, 0.8182, 0.6364, 0.8182, 0.7273, 0.9091, 0.7273, 0.9091, 0.6364, 0.0, 0.5455, 0.0, 0.6364, 0.09091, 0.6364, 0.09091, 0.5455, 0.09091, 0.5455, 0.09091, 0.6364, 0.1818, 0.6364, 0.1818, 0.5455, 0.1818, 0.5455, 0.1818, 0.6364, 0.2727, 0.6364, 0.2727, 0.5455, 0.2727, 0.5455, 0.2727, 0.6364, 0.3636, 0.6364, 0.3636, 0.5455, 0.3636, 0.5455, 0.3636, 0.6364, 0.4545, 0.6364, 0.4545, 0.5455, 0.4545, 0.5455, 0.4545, 0.6364, 0.5455, 0.6364, 0.5455, 0.5455, 0.5455, 0.5455, 0.5455, 0.6364, 0.6364, 0.6364, 0.6364, 0.5455, 0.6364, 0.5455, 0.6364, 0.6364, 0.7273, 0.6364, 0.7273, 0.5455, 0.7273, 0.5455, 0.7273, 0.6364, 0.8182, 0.6364, 0.8182, 0.5455, 0.8182, 0.5455, 0.8182, 0.6364, 0.9091, 0.6364, 0.9091, 0.5455, 0.0, 0.4545, 0.0, 0.5455, 0.09091, 0.5455, 0.09091, 0.4545, 0.09091, 0.4545, 0.09091, 0.5455, 0.1818, 0.5455, 0.1818, 0.4545, 0.1818, 0.4545, 0.1818, 0.5455, 0.2727, 0.5455, 0.2727, 0.4545, 0.2727, 0.4545, 0.2727, 0.5455, 0.3636, 0.5455, 0.3636, 0.4545, 0.3636, 0.4545, 0.3636, 0.5455, 0.4545, 0.5455, 0.4545, 0.4545, 0.4545, 0.4545, 0.4545, 0.5455, 0.5455, 0.5455, 0.5455, 0.4545, 0.5455, 0.4545, 0.5455, 0.5455, 0.6364, 0.5455, 0.6364, 0.4545, 0.6364, 0.4545, 0.6364, 0.5455, 0.7273, 0.5455, 0.7273, 0.4545, 0.7273, 0.4545, 0.7273, 0.5455, 0.8182, 0.5455, 0.8182, 0.4545, 0.8182, 0.4545, 0.8182, 0.5455, 0.9091, 0.5455, 0.9091, 0.4545, 0.0, 0.3636, 0.0, 0.4545, 0.09091, 0.4545, 0.09091, 0.3636, 0.09091, 0.3636, 0.09091, 0.4545, 0.1818, 0.4545, 0.1818, 0.3636, 0.1818, 0.3636, 0.1818, 0.4545, 0.2727, 0.4545, 0.2727, 0.3636, 0.2727, 0.3636, 0.2727, 0.4545, 0.3636, 0.4545, 0.3636, 0.3636, 0.3636, 0.3636, 0.3636, 0.4545, 0.4545, 0.4545, 0.4545, 0.3636, 0.4545, 0.3636, 0.4545, 0.4545, 0.5455, 0.4545, 0.5455, 0.3636, 0.5455, 0.3636, 0.5455, 0.4545, 0.6364, 0.4545, 0.6364, 0.3636, 0.6364, 0.3636, 0.6364, 0.4545, 0.7273, 0.4545, 0.7273, 0.3636, 0.7273, 0.3636, 0.7273, 0.4545, 0.8182, 0.4545, 0.8182, 0.3636, 0.8182, 0.3636, 0.8182, 0.4545, 0.9091, 0.4545, 0.9091, 0.3636, 0.0, 0.2727, 0.0, 0.3636, 0.09091, 0.3636, 0.09091, 0.2727, 0.09091, 0.2727, 0.09091, 0.3636, 0.1818, 0.3636, 0.1818, 0.2727, 0.1818, 0.2727, 0.1818, 0.3636, 0.2727, 0.3636, 0.2727, 0.2727, 0.2727, 0.2727, 0.2727, 0.3636, 0.3636, 0.3636, 0.3636, 0.2727, 0.3636, 0.2727, 0.3636, 0.3636, 0.4545, 0.3636, 0.4545, 0.2727, 0.4545, 0.2727, 0.4545, 0.3636, 0.5455, 0.3636, 0.5455, 0.2727, 0.5455, 0.2727, 0.5455, 0.3636, 0.6364, 0.3636, 0.6364, 0.2727, 0.6364, 0.2727, 0.6364, 0.3636, 0.7273, 0.3636, 0.7273, 0.2727, 0.7273, 0.2727, 0.7273, 0.3636, 0.8182, 0.3636, 0.8182, 0.2727, 0.8182, 0.2727, 0.8182, 0.3636, 0.9091, 0.3636, 0.9091, 0.2727, 0.0, 0.1818, 0.0, 0.2727, 0.09091, 0.2727, 0.09091, 0.1818, 0.09091, 0.1818, 0.09091, 0.2727, 0.1818, 0.2727, 0.1818, 0.1818, 0.1818, 0.1818, 0.1818, 0.2727, 0.2727, 0.2727, 0.2727, 0.1818, 0.2727, 0.1818, 0.2727, 0.2727, 0.3636, 0.2727, 0.3636, 0.1818, 0.3636, 0.1818, 0.3636, 0.2727, 0.4545, 0.2727, 0.4545, 0.1818, 0.4545, 0.1818, 0.4545, 0.2727, 0.5455, 0.2727, 0.5455, 0.1818, 0.5455, 0.1818, 0.5455, 0.2727, 0.6364, 0.2727, 0.6364, 0.1818, 0.6364, 0.1818, 0.6364, 0.2727, 0.7273, 0.2727, 0.7273, 0.1818, 0.7273, 0.1818, 0.7273, 0.2727, 0.8182, 0.2727, 0.8182, 0.1818, 0.8182, 0.1818, 0.8182, 0.2727, 0.9091, 0.2727, 0.9091, 0.1818, 0.0, 0.09091, 0.0, 0.1818, 0.09091, 0.1818, 0.09091, 0.09091, 0.09091, 0.09091, 0.09091, 0.1818, 0.1818, 0.1818, 0.1818, 0.09091, 0.1818, 0.09091, 0.1818, 0.1818, 0.2727, 0.1818, 0.2727, 0.09091, 0.2727, 0.09091, 0.2727, 0.1818, 0.3636, 0.1818, 0.3636, 0.09091, 0.3636, 0.09091, 0.3636, 0.1818, 0.4545, 0.1818, 0.4545, 0.09091, 0.4545, 0.09091, 0.4545, 0.1818, 0.5455, 0.1818, 0.5455, 0.09091, 0.5455, 0.09091, 0.5455, 0.1818, 0.6364, 0.1818, 0.6364, 0.09091, 0.6364, 0.09091, 0.6364, 0.1818, 0.7273, 0.1818, 0.7273, 0.09091, 0.7273, 0.09091, 0.7273, 0.1818, 0.8182, 0.1818, 0.8182, 0.09091, 0.8182, 0.09091, 0.8182, 0.1818, 0.9091, 0.1818, 0.9091, 0.09091, 0.0, 0.0, 0.0, 0.09091, 0.09091, 0.09091, 0.09091, 0.0, 0.09091, 0.0, 0.09091, 0.09091, 0.1818, 0.09091, 0.1818, 0.0, 0.1818, 0.0, 0.1818, 0.09091, 0.2727, 0.09091, 0.2727, 0.0, 0.2727, 0.0, 0.2727, 0.09091, 0.3636, 0.09091, 0.3636, 0.0, 0.3636, 0.0, 0.3636, 0.09091, 0.4545, 0.09091, 0.4545, 0.0, 0.4545, 0.0, 0.4545, 0.09091, 0.5455, 0.09091, 0.5455, 0.0, 0.5455, 0.0, 0.5455, 0.09091, 0.6364, 0.09091, 0.6364, 0.0, 0.6364, 0.0, 0.6364, 0.09091, 0.7273, 0.09091, 0.7273, 0.0, 0.7273, 0.0, 0.7273, 0.09091, 0.8182, 0.09091, 0.8182, 0.0, 0.8182, 0.0, 0.8182, 0.09091, 0.9091, 0.09091, 0.9091, 0.0, 0.0, 0.9091, 0.0, 1.0, 0.09091, 1.0, 0.09091, 0.9091, 0.09091, 0.9091, 0.09091, 1.0, 0.1818, 1.0, 0.1818, 0.9091, 0.1818, 0.9091, 0.1818, 1.0, 0.2727, 1.0, 0.2727, 0.9091, 0.2727, 0.9091, 0.2727, 1.0, 0.3636, 1.0, 0.3636, 0.9091, 0.3636, 0.9091, 0.3636, 1.0, 0.4545, 1.0, 0.4545, 0.9091, 0.4545, 0.9091, 0.4545, 1.0, 0.5455, 1.0, 0.5455, 0.9091, 0.5455, 0.9091, 0.5455, 1.0, 0.6364, 1.0, 0.6364, 0.9091, 0.6364, 0.9091, 0.6364, 1.0, 0.7273, 1.0, 0.7273, 0.9091, 0.7273, 0.9091, 0.7273, 1.0, 0.8182, 1.0, 0.8182, 0.9091, 0.8182, 0.9091, 0.8182, 1.0, 0.9091, 1.0, 0.9091, 0.9091, 0.4545, 0.2727, 0.5455, 0.2727, 0.5455, 0.3636, 0.4545, 0.3636, 0.3636, 0.2727, 0.4545, 0.2727, 0.4545, 0.3636, 0.3636, 0.3636, 0.2727, 0.2727, 0.3636, 0.2727, 0.3636, 0.3636, 0.2727, 0.3636, 0.1818, 0.2727, 0.2727, 0.2727, 0.2727, 0.3636, 0.1818, 0.3636, 0.9091, 0.9091, 1.0, 0.9091, 1.0, 1.0, 0.9091, 1.0, 0.9091, 0.0, 1.0, 0.0, 1.0, 0.09091, 0.9091, 0.09091, 0.0, 0.0, 0.09091, 0.0, 0.09091, 0.09091, 0.0, 0.09091, 0.0, 0.9091, 0.09091, 0.9091, 0.09091, 1.0, 0.0, 1.0, 1.0, 0.09091, 0.9091, 0.09091, 0.9091, 0.09091, 1.0, 0.09091, 0.09091, 1.0, 0.0, 1.0, 0.0, 1.0, 0.09091, 1.0, 0.9091, 0.9091, 1.0, 0.9091, 1.0, 0.9091, 0.9091, 0.9091, 0.0, 1.0, 0.0, 0.9091, 0.0, 0.9091, 0.0, 1.0, 0.09091, 0.0, 0.09091, 0.09091, 0.09091, 0.09091, 0.09091, 0.0, 1.0, 0.0, 1.0, 0.09091, 1.0, 0.09091, 1.0, 0.0, 0.9091, 0.09091, 0.9091, 0.0, 0.9091, 0.0, 0.9091, 0.09091, 0.09091, 0.09091, 0.0, 0.09091, 0.0, 0.09091, 0.09091, 0.09091, 0.09091, 0.9091, 0.09091, 1.0, 0.09091, 1.0, 0.09091, 0.9091, 0.0, 0.9091, 0.09091, 0.9091, 0.09091, 0.9091, 0.0, 0.9091, 0.0, 0.09091, 0.0, 0.0, 0.0, 0.0, 0.0, 0.09091, 0.9091, 1.0, 0.9091, 0.9091, 0.9091, 0.9091, 0.9091, 1.0, 0.0, 0.0, 0.09091, 0.0, 0.09091, 0.0, 0.0, 0.0, 0.9091, 0.0, 1.0, 0.0, 1.0, 0.0, 0.9091, 0.0, 1.0, 1.0, 0.9091, 1.0, 0.9091, 1.0, 1.0, 1.0, 1.0, 0.9091, 1.0, 1.0, 1.0, 1.0, 1.0, 0.9091, 0.09091, 0.2727, 0.1818, 0.2727, 0.1818, 0.3636, 0.09091, 0.3636, 0.0, 0.2727, 0.09091, 0.2727, 0.09091, 0.3636, 0.0, 0.3636, 0.8182, 0.3636, 0.9091, 0.3636, 0.9091, 0.4545, 0.8182, 0.4545, 0.7273, 0.3636, 0.8182, 0.3636, 0.8182, 0.4545, 0.7273, 0.4545, 0.6364, 0.3636, 0.7273, 0.3636, 0.7273, 0.4545, 0.6364, 0.4545, 0.5455, 0.3636, 0.6364, 0.3636, 0.6364, 0.4545, 0.5455, 0.4545, 0.4545, 0.3636, 0.5455, 0.3636, 0.5455, 0.4545, 0.4545, 0.4545, 0.3636, 0.3636, 0.4545, 0.3636, 0.4545, 0.4545, 0.3636, 0.4545, 0.2727, 0.3636, 0.3636, 0.3636, 0.3636, 0.4545, 0.2727, 0.4545, 0.1818, 0.3636, 0.2727, 0.3636, 0.2727, 0.4545, 0.1818, 0.4545, 0.09091, 0.3636, 0.1818, 0.3636, 0.1818, 0.4545, 0.09091, 0.4545, 0.0, 0.3636, 0.09091, 0.3636, 0.09091, 0.4545, 0.0, 0.4545, 0.8182, 0.4545, 0.9091, 0.4545, 0.9091, 0.5455, 0.8182, 0.5455, 0.7273, 0.4545, 0.8182, 0.4545, 0.8182, 0.5455, 0.7273, 0.5455, 0.6364, 0.4545, 0.7273, 0.4545, 0.7273, 0.5455, 0.6364, 0.5455, 0.5455, 0.4545, 0.6364, 0.4545, 0.6364, 0.5455, 0.5455, 0.5455, 0.4545, 0.4545, 0.5455, 0.4545, 0.5455, 0.5455, 0.4545, 0.5455, 0.3636, 0.4545, 0.4545, 0.4545, 0.4545, 0.5455, 0.3636, 0.5455, 0.2727, 0.4545, 0.3636, 0.4545, 0.3636, 0.5455, 0.2727, 0.5455, 0.1818, 0.4545, 0.2727, 0.4545, 0.2727, 0.5455, 0.1818, 0.5455, 0.09091, 0.4545, 0.1818, 0.4545, 0.1818, 0.5455, 0.09091, 0.5455, 0.0, 0.4545, 0.09091, 0.4545, 0.09091, 0.5455, 0.0, 0.5455, 0.8182, 0.5455, 0.9091, 0.5455, 0.9091, 0.6364, 0.8182, 0.6364, 0.7273, 0.5455, 0.8182, 0.5455, 0.8182, 0.6364, 0.7273, 0.6364, 0.6364, 0.5455, 0.7273, 0.5455, 0.7273, 0.6364, 0.6364, 0.6364, 0.5455, 0.5455, 0.6364, 0.5455, 0.6364, 0.6364, 0.5455, 0.6364, 0.4545, 0.5455, 0.5455, 0.5455, 0.5455, 0.6364, 0.4545, 0.6364, 0.3636, 0.5455, 0.4545, 0.5455, 0.4545, 0.6364, 0.3636, 0.6364, 0.2727, 0.5455, 0.3636, 0.5455, 0.3636, 0.6364, 0.2727, 0.6364, 0.1818, 0.5455, 0.2727, 0.5455, 0.2727, 0.6364, 0.1818, 0.6364, 0.09091, 0.5455, 0.1818, 0.5455, 0.1818, 0.6364, 0.09091, 0.6364, 0.0, 0.5455, 0.09091, 0.5455, 0.09091, 0.6364, 0.0, 0.6364, 0.8182, 0.6364, 0.9091, 0.6364, 0.9091, 0.7273, 0.8182, 0.7273, 0.7273, 0.6364, 0.8182, 0.6364, 0.8182, 0.7273, 0.7273, 0.7273, 0.6364, 0.6364, 0.7273, 0.6364, 0.7273, 0.7273, 0.6364, 0.7273, 0.5455, 0.6364, 0.6364, 0.6364, 0.6364, 0.7273, 0.5455, 0.7273, 0.4545, 0.6364, 0.5455, 0.6364, 0.5455, 0.7273, 0.4545, 0.7273, 0.3636, 0.6364, 0.4545, 0.6364, 0.4545, 0.7273, 0.3636, 0.7273, 0.2727, 0.6364, 0.3636, 0.6364, 0.3636, 0.7273, 0.2727, 0.7273, 0.1818, 0.6364, 0.2727, 0.6364, 0.2727, 0.7273, 0.1818, 0.7273, 0.09091, 0.6364, 0.1818, 0.6364, 0.1818, 0.7273, 0.09091, 0.7273, 0.0, 0.6364, 0.09091, 0.6364, 0.09091, 0.7273, 0.0, 0.7273, 0.8182, 0.7273, 0.9091, 0.7273, 0.9091, 0.8182, 0.8182, 0.8182, 0.7273, 0.7273, 0.8182, 0.7273, 0.8182, 0.8182, 0.7273, 0.8182, 0.6364, 0.7273, 0.7273, 0.7273, 0.7273, 0.8182, 0.6364, 0.8182, 0.5455, 0.7273, 0.6364, 0.7273, 0.6364, 0.8182, 0.5455, 0.8182, 0.4545, 0.7273, 0.5455, 0.7273, 0.5455, 0.8182, 0.4545, 0.8182, 0.3636, 0.7273, 0.4545, 0.7273, 0.4545, 0.8182, 0.3636, 0.8182, 0.2727, 0.7273, 0.3636, 0.7273, 0.3636, 0.8182, 0.2727, 0.8182, 0.1818, 0.7273, 0.2727, 0.7273, 0.2727, 0.8182, 0.1818, 0.8182, 0.09091, 0.7273, 0.1818, 0.7273, 0.1818, 0.8182, 0.09091, 0.8182, 0.0, 0.7273, 0.09091, 0.7273, 0.09091, 0.8182, 0.0, 0.8182, 0.8182, 0.8182, 0.9091, 0.8182, 0.9091, 0.9091, 0.8182, 0.9091, 0.7273, 0.8182, 0.8182, 0.8182, 0.8182, 0.9091, 0.7273, 0.9091, 0.6364, 0.8182, 0.7273, 0.8182, 0.7273, 0.9091, 0.6364, 0.9091, 0.5455, 0.8182, 0.6364, 0.8182, 0.6364, 0.9091, 0.5455, 0.9091, 0.4545, 0.8182, 0.5455, 0.8182, 0.5455, 0.9091, 0.4545, 0.9091, 0.3636, 0.8182, 0.4545, 0.8182, 0.4545, 0.9091, 0.3636, 0.9091, 0.2727, 0.8182, 0.3636, 0.8182, 0.3636, 0.9091, 0.2727, 0.9091, 0.1818, 0.8182, 0.2727, 0.8182, 0.2727, 0.9091, 0.1818, 0.9091, 0.09091, 0.8182, 0.1818, 0.8182, 0.1818, 0.9091, 0.09091, 0.9091, 0.0, 0.8182, 0.09091, 0.8182, 0.09091, 0.9091, 0.0, 0.9091, 0.9091, 0.8182, 1.0, 0.8182, 1.0, 0.9091, 0.9091, 0.9091, 0.9091, 0.7273, 1.0, 0.7273, 1.0, 0.8182, 0.9091, 0.8182, 0.9091, 0.6364, 1.0, 0.6364, 1.0, 0.7273, 0.9091, 0.7273, 0.9091, 0.5455, 1.0, 0.5455, 1.0, 0.6364, 0.9091, 0.6364, 0.9091, 0.4545, 1.0, 0.4545, 1.0, 0.5455, 0.9091, 0.5455, 0.9091, 0.3636, 1.0, 0.3636, 1.0, 0.4545, 0.9091, 0.4545, 0.9091, 0.2727, 1.0, 0.2727, 1.0, 0.3636, 0.9091, 0.3636, 0.9091, 0.9091, 1.0, 0.9091, 1.0, 1.0, 0.9091, 1.0, 0.9091, 0.0, 1.0, 0.0, 1.0, 0.09091, 0.9091, 0.09091, 0.9091, 0.09091, 1.0, 0.09091, 1.0, 0.1818, 0.9091, 0.1818, 0.9091, 0.1818, 1.0, 0.1818, 1.0, 0.2727, 0.9091, 0.2727, 0.09091, 1.0, 0.0, 1.0, 0.0, 1.0, 0.09091, 1.0, 0.8182, 0.0, 0.9091, 0.0, 0.9091, 0.0, 0.8182, 0.0, 1.0, 0.1818, 1.0, 0.2727, 1.0, 0.2727, 1.0, 0.1818, 1.0, 0.9091, 1.0, 1.0, 1.0, 1.0, 1.0, 0.9091, 0.7273, 0.0, 0.8182, 0.0, 0.8182, 0.0, 0.7273, 0.0, 1.0, 0.09091, 1.0, 0.1818, 1.0, 0.1818, 1.0, 0.09091, 0.9091, 0.0, 1.0, 0.0, 1.0, 0.0, 0.9091, 0.0, 0.6364, 0.0, 0.7273, 0.0, 0.7273, 0.0, 0.6364, 0.0, 1.0, 0.0, 1.0, 0.09091, 1.0, 0.09091, 1.0, 0.0, 0.0, 0.09091, 0.0, 0.0, 0.0, 0.0, 0.0, 0.09091, 0.5455, 0.0, 0.6364, 0.0, 0.6364, 0.0, 0.5455, 0.0, 0.0, 0.1818, 0.0, 0.09091, 0.0, 0.09091, 0.0, 0.1818, 0.1818, 1.0, 0.09091, 1.0, 0.09091, 1.0, 0.1818, 1.0, 0.4545, 0.0, 0.5455, 0.0, 0.5455, 0.0, 0.4545, 0.0, 0.0, 0.2727, 0.0, 0.1818, 0.0, 0.1818, 0.0, 0.2727, 0.2727, 1.0, 0.1818, 1.0, 0.1818, 1.0, 0.2727, 1.0, 0.3636, 0.0, 0.4545, 0.0, 0.4545, 0.0, 0.3636, 0.0, 0.0, 0.3636, 0.0, 0.2727, 0.0, 0.2727, 0.0, 0.3636, 0.3636, 1.0, 0.2727, 1.0, 0.2727, 1.0, 0.3636, 1.0, 0.2727, 0.0, 0.3636, 0.0, 0.3636, 0.0, 0.2727, 0.0, 0.0, 0.4545, 0.0, 0.3636, 0.0, 0.3636, 0.0, 0.4545, 0.4545, 1.0, 0.3636, 1.0, 0.3636, 1.0, 0.4545, 1.0, 1.0, 0.8182, 1.0, 0.9091, 1.0, 0.9091, 1.0, 0.8182, 0.1818, 0.0, 0.2727, 0.0, 0.2727, 0.0, 0.1818, 0.0, 0.0, 0.5455, 0.0, 0.4545, 0.0, 0.4545, 0.0, 0.5455, 0.5455, 1.0, 0.4545, 1.0, 0.4545, 1.0, 0.5455, 1.0, 1.0, 0.7273, 1.0, 0.8182, 1.0, 0.8182, 1.0, 0.7273, 0.09091, 0.0, 0.1818, 0.0, 0.1818, 0.0, 0.09091, 0.0, 0.0, 0.6364, 0.0, 0.5455, 0.0, 0.5455, 0.0, 0.6364, 0.6364, 1.0, 0.5455, 1.0, 0.5455, 1.0, 0.6364, 1.0, 1.0, 0.6364, 1.0, 0.7273, 1.0, 0.7273, 1.0, 0.6364, 0.0, 0.0, 0.09091, 0.0, 0.09091, 0.0, 0.0, 0.0, 0.0, 0.7273, 0.0, 0.6364, 0.0, 0.6364, 0.0, 0.7273, 0.7273, 1.0, 0.6364, 1.0, 0.6364, 1.0, 0.7273, 1.0, 1.0, 0.5455, 1.0, 0.6364, 1.0, 0.6364, 1.0, 0.5455, 0.0, 0.8182, 0.0, 0.7273, 0.0, 0.7273, 0.0, 0.8182, 0.8182, 1.0, 0.7273, 1.0, 0.7273, 1.0, 0.8182, 1.0, 1.0, 0.4545, 1.0, 0.5455, 1.0, 0.5455, 1.0, 0.4545, 0.0, 0.9091, 0.0, 0.8182, 0.0, 0.8182, 0.0, 0.9091, 0.9091, 1.0, 0.8182, 1.0, 0.8182, 1.0, 0.9091, 1.0, 1.0, 0.3636, 1.0, 0.4545, 1.0, 0.4545, 1.0, 0.3636, 0.0, 1.0, 0.0, 0.9091, 0.0, 0.9091, 0.0, 1.0, 1.0, 1.0, 0.9091, 1.0, 0.9091, 1.0, 1.0, 1.0, 1.0, 0.2727, 1.0, 0.3636, 1.0, 0.3636, 1.0, 0.2727, 1.0, 0.6364, 1.0, 0.7273, 1.0, 0.7273, 1.0, 0.6364, 0.6364, 1.0, 0.5455, 1.0, 0.5455, 1.0, 0.6364, 1.0, 0.0, 0.6364, 0.0, 0.5455, 0.0, 0.5455, 0.0, 0.6364, 0.09091, 0.0, 0.1818, 0.0, 0.1818, 0.0, 0.09091, 0.0, 1.0, 0.7273, 1.0, 0.8182, 1.0, 0.8182, 1.0, 0.7273, 0.5455, 1.0, 0.4545, 1.0, 0.4545, 1.0, 0.5455, 1.0, 0.0, 0.5455, 0.0, 0.4545, 0.0, 0.4545, 0.0, 0.5455, 0.1818, 0.0, 0.2727, 0.0, 0.2727, 0.0, 0.1818, 0.0, 1.0, 0.8182, 1.0, 0.9091, 1.0, 0.9091, 1.0, 0.8182, 0.4545, 1.0, 0.3636, 1.0, 0.3636, 1.0, 0.4545, 1.0, 0.0, 0.4545, 0.0, 0.3636, 0.0, 0.3636, 0.0, 0.4545, 0.2727, 0.0, 0.3636, 0.0, 0.3636, 0.0, 0.2727, 0.0, 0.3636, 1.0, 0.2727, 1.0, 0.2727, 1.0, 0.3636, 1.0, 0.0, 0.3636, 0.0, 0.2727, 0.0, 0.2727, 0.0, 0.3636, 0.3636, 0.0, 0.4545, 0.0, 0.4545, 0.0, 0.3636, 0.0, 0.2727, 1.0, 0.1818, 1.0, 0.1818, 1.0, 0.2727, 1.0, 0.0, 0.2727, 0.0, 0.1818, 0.0, 0.1818, 0.0, 0.2727, 0.4545, 0.0, 0.5455, 0.0, 0.5455, 0.0, 0.4545, 0.0, 0.1818, 1.0, 0.09091, 1.0, 0.09091, 1.0, 0.1818, 1.0, 0.0, 0.1818, 0.0, 0.09091, 0.0, 0.09091, 0.0, 0.1818, 0.5455, 0.0, 0.6364, 0.0, 0.6364, 0.0, 0.5455, 0.0, 0.0, 0.09091, 0.0, 0.0, 0.0, 0.0, 0.0, 0.09091, 1.0, 0.0, 1.0, 0.09091, 1.0, 0.09091, 1.0, 0.0, 0.6364, 0.0, 0.7273, 0.0, 0.7273, 0.0, 0.6364, 0.0, 0.9091, 0.0, 1.0, 0.0, 1.0, 0.0, 0.9091, 0.0, 1.0, 0.09091, 1.0, 0.1818, 1.0, 0.1818, 1.0, 0.09091, 0.7273, 0.0, 0.8182, 0.0, 0.8182, 0.0, 0.7273, 0.0, 1.0, 0.9091, 1.0, 1.0, 1.0, 1.0, 1.0, 0.9091, 1.0, 0.1818, 1.0, 0.2727, 1.0, 0.2727, 1.0, 0.1818, 0.8182, 0.0, 0.9091, 0.0, 0.9091, 0.0, 0.8182, 0.0, 0.09091, 1.0, 0.0, 1.0, 0.0, 1.0, 0.09091, 1.0, 1.0, 0.2727, 1.0, 0.3636, 1.0, 0.3636, 1.0, 0.2727, 1.0, 1.0, 0.9091, 1.0, 0.9091, 1.0, 1.0, 1.0, 0.0, 1.0, 0.0, 0.9091, 0.0, 0.9091, 0.0, 1.0, 1.0, 0.3636, 1.0, 0.4545, 1.0, 0.4545, 1.0, 0.3636, 0.9091, 1.0, 0.8182, 1.0, 0.8182, 1.0, 0.9091, 1.0, 0.0, 0.9091, 0.0, 0.8182, 0.0, 0.8182, 0.0, 0.9091, 1.0, 0.4545, 1.0, 0.5455, 1.0, 0.5455, 1.0, 0.4545, 0.8182, 1.0, 0.7273, 1.0, 0.7273, 1.0, 0.8182, 1.0, 0.0, 0.8182, 0.0, 0.7273, 0.0, 0.7273, 0.0, 0.8182, 1.0, 0.5455, 1.0, 0.6364, 1.0, 0.6364, 1.0, 0.5455, 0.7273, 1.0, 0.6364, 1.0, 0.6364, 1.0, 0.7273, 1.0, 0.0, 0.7273, 0.0, 0.6364, 0.0, 0.6364, 0.0, 0.7273, 0.0, 0.0, 0.09091, 0.0, 0.09091, 0.0, 0.0, 0.0, 1.0, 0.2727, 1.0, 0.3636, 1.0, 0.3636, 1.0, 0.2727, 0.09091, 1.0, 0.0, 1.0, 0.0, 1.0, 0.09091, 1.0, 0.8182, 0.0, 0.9091, 0.0, 0.9091, 0.0, 0.8182, 0.0, 1.0, 0.1818, 1.0, 0.2727, 1.0, 0.2727, 1.0, 0.1818, 1.0, 0.9091, 1.0, 1.0, 1.0, 1.0, 1.0, 0.9091, 0.7273, 0.0, 0.8182, 0.0, 0.8182, 0.0, 0.7273, 0.0, 1.0, 0.09091, 1.0, 0.1818, 1.0, 0.1818, 1.0, 0.09091, 0.9091, 0.0, 1.0, 0.0, 1.0, 0.0, 0.9091, 0.0, 0.6364, 0.0, 0.7273, 0.0, 0.7273, 0.0, 0.6364, 0.0, 1.0, 0.0, 1.0, 0.09091, 1.0, 0.09091, 1.0, 0.0, 0.0, 0.09091, 0.0, 0.0, 0.0, 0.0, 0.0, 0.09091, 0.5455, 0.0, 0.6364, 0.0, 0.6364, 0.0, 0.5455, 0.0, 0.0, 0.1818, 0.0, 0.09091, 0.0, 0.09091, 0.0, 0.1818, 0.1818, 1.0, 0.09091, 1.0, 0.09091, 1.0, 0.1818, 1.0, 0.4545, 0.0, 0.5455, 0.0, 0.5455, 0.0, 0.4545, 0.0, 0.0, 0.2727, 0.0, 0.1818, 0.0, 0.1818, 0.0, 0.2727, 0.2727, 1.0, 0.1818, 1.0, 0.1818, 1.0, 0.2727, 1.0, 0.3636, 0.0, 0.4545, 0.0, 0.4545, 0.0, 0.3636, 0.0, 0.0, 0.3636, 0.0, 0.2727, 0.0, 0.2727, 0.0, 0.3636, 0.3636, 1.0, 0.2727, 1.0, 0.2727, 1.0, 0.3636, 1.0, 0.2727, 0.0, 0.3636, 0.0, 0.3636, 0.0, 0.2727, 0.0, 0.0, 0.4545, 0.0, 0.3636, 0.0, 0.3636, 0.0, 0.4545, 0.4545, 1.0, 0.3636, 1.0, 0.3636, 1.0, 0.4545, 1.0, 1.0, 0.8182, 1.0, 0.9091, 1.0, 0.9091, 1.0, 0.8182, 0.1818, 0.0, 0.2727, 0.0, 0.2727, 0.0, 0.1818, 0.0, 0.0, 0.5455, 0.0, 0.4545, 0.0, 0.4545, 0.0, 0.5455, 0.5455, 1.0, 0.4545, 1.0, 0.4545, 1.0, 0.5455, 1.0, 1.0, 0.7273, 1.0, 0.8182, 1.0, 0.8182, 1.0, 0.7273, 0.09091, 0.0, 0.1818, 0.0, 0.1818, 0.0, 0.09091, 0.0, 0.0, 0.6364, 0.0, 0.5455, 0.0, 0.5455, 0.0, 0.6364, 0.6364, 1.0, 0.5455, 1.0, 0.5455, 1.0, 0.6364, 1.0, 1.0, 0.6364, 1.0, 0.7273, 1.0, 0.7273, 1.0, 0.6364, 0.0, 0.0, 0.09091, 0.0, 0.09091, 0.0, 0.0, 0.0, 0.0, 0.7273, 0.0, 0.6364, 0.0, 0.6364, 0.0, 0.7273, 0.7273, 1.0, 0.6364, 1.0, 0.6364, 1.0, 0.7273, 1.0, 1.0, 0.5455, 1.0, 0.6364, 1.0, 0.6364, 1.0, 0.5455, 0.0, 0.8182, 0.0, 0.7273, 0.0, 0.7273, 0.0, 0.8182, 0.8182, 1.0, 0.7273, 1.0, 0.7273, 1.0, 0.8182, 1.0, 1.0, 0.4545, 1.0, 0.5455, 1.0, 0.5455, 1.0, 0.4545, 0.0, 0.9091, 0.0, 0.8182, 0.0, 0.8182, 0.0, 0.9091, 0.9091, 1.0, 0.8182, 1.0, 0.8182, 1.0, 0.9091, 1.0, 1.0, 0.3636, 1.0, 0.4545, 1.0, 0.4545, 1.0, 0.3636, 0.0, 1.0, 0.0, 0.9091, 0.0, 0.9091, 0.0, 1.0, 1.0, 1.0, 0.9091, 1.0, 0.9091, 1.0, 1.0, 1.0, 1.0, 0.09091, 1.0, 0.1818, 1.0, 0.1818, 1.0, 0.09091, 0.7273, 0.0, 0.8182, 0.0, 0.8182, 0.0, 0.7273, 0.0, 1.0, 0.9091, 1.0, 1.0, 1.0, 1.0, 1.0, 0.9091, 1.0, 0.1818, 1.0, 0.2727, 1.0, 0.2727, 1.0, 0.1818, 0.8182, 0.0, 0.9091, 0.0, 0.9091, 0.0, 0.8182, 0.0, 0.09091, 1.0, 0.0, 1.0, 0.0, 1.0, 0.09091, 1.0, 1.0, 0.2727, 1.0, 0.3636, 1.0, 0.3636, 1.0, 0.2727, 1.0, 1.0, 0.9091, 1.0, 0.9091, 1.0, 1.0, 1.0, 0.0, 1.0, 0.0, 0.9091, 0.0, 0.9091, 0.0, 1.0, 1.0, 0.3636, 1.0, 0.4545, 1.0, 0.4545, 1.0, 0.3636, 0.9091, 1.0, 0.8182, 1.0, 0.8182, 1.0, 0.9091, 1.0, 0.0, 0.9091, 0.0, 0.8182, 0.0, 0.8182, 0.0, 0.9091, 1.0, 0.4545, 1.0, 0.5455, 1.0, 0.5455, 1.0, 0.4545, 0.8182, 1.0, 0.7273, 1.0, 0.7273, 1.0, 0.8182, 1.0, 0.0, 0.8182, 0.0, 0.7273, 0.0, 0.7273, 0.0, 0.8182, 1.0, 0.5455, 1.0, 0.6364, 1.0, 0.6364, 1.0, 0.5455, 0.7273, 1.0, 0.6364, 1.0, 0.6364, 1.0, 0.7273, 1.0, 0.0, 0.7273, 0.0, 0.6364, 0.0, 0.6364, 0.0, 0.7273, 0.0, 0.0, 0.09091, 0.0, 0.09091, 0.0, 0.0, 0.0, 1.0, 0.6364, 1.0, 0.7273, 1.0, 0.7273, 1.0, 0.6364, 0.6364, 1.0, 0.5455, 1.0, 0.5455, 1.0, 0.6364, 1.0, 0.0, 0.6364, 0.0, 0.5455, 0.0, 0.5455, 0.0, 0.6364, 0.09091, 0.0, 0.1818, 0.0, 0.1818, 0.0, 0.09091, 0.0, 1.0, 0.7273, 1.0, 0.8182, 1.0, 0.8182, 1.0, 0.7273, 0.5455, 1.0, 0.4545, 1.0, 0.4545, 1.0, 0.5455, 1.0, 0.0, 0.5455, 0.0, 0.4545, 0.0, 0.4545, 0.0, 0.5455, 0.1818, 0.0, 0.2727, 0.0, 0.2727, 0.0, 0.1818, 0.0, 1.0, 0.8182, 1.0, 0.9091, 1.0, 0.9091, 1.0, 0.8182, 0.4545, 1.0, 0.3636, 1.0, 0.3636, 1.0, 0.4545, 1.0, 0.0, 0.4545, 0.0, 0.3636, 0.0, 0.3636, 0.0, 0.4545, 0.2727, 0.0, 0.3636, 0.0, 0.3636, 0.0, 0.2727, 0.0, 0.3636, 1.0, 0.2727, 1.0, 0.2727, 1.0, 0.3636, 1.0, 0.0, 0.3636, 0.0, 0.2727, 0.0, 0.2727, 0.0, 0.3636, 0.3636, 0.0, 0.4545, 0.0, 0.4545, 0.0, 0.3636, 0.0, 0.2727, 1.0, 0.1818, 1.0, 0.1818, 1.0, 0.2727, 1.0, 0.0, 0.2727, 0.0, 0.1818, 0.0, 0.1818, 0.0, 0.2727, 0.4545, 0.0, 0.5455, 0.0, 0.5455, 0.0, 0.4545, 0.0, 0.1818, 1.0, 0.09091, 1.0, 0.09091, 1.0, 0.1818, 1.0, 0.0, 0.1818, 0.0, 0.09091, 0.0, 0.09091, 0.0, 0.1818, 0.5455, 0.0, 0.6364, 0.0, 0.6364, 0.0, 0.5455, 0.0, 0.0, 0.09091, 0.0, 0.0, 0.0, 0.0, 0.0, 0.09091, 1.0, 0.0, 1.0, 0.09091, 1.0, 0.09091, 1.0, 0.0, 0.6364, 0.0, 0.7273, 0.0, 0.7273, 0.0, 0.6364, 0.0, 0.9091, 0.0, 1.0, 0.0, 1.0, 0.0, 0.9091, 0.0, 0.5455, 0.0, 0.6364, 0.0, 0.6364, 0.0, 0.5455, 0.0, 0.0, 0.1818, 0.0, 0.09091, 0.0, 0.09091, 0.0, 0.1818, 0.0, 0.8182, 0.0, 0.7273, 0.0, 0.7273, 0.0, 0.8182, 0.1818, 1.0, 0.09091, 1.0, 0.09091, 1.0, 0.1818, 1.0, 0.4545, 0.0, 0.5455, 0.0, 0.5455, 0.0, 0.4545, 0.0, 0.0, 0.2727, 0.0, 0.1818, 0.0, 0.1818, 0.0, 0.2727, 0.0, 0.9091, 0.0, 0.8182, 0.0, 0.8182, 0.0, 0.9091, 0.2727, 1.0, 0.1818, 1.0, 0.1818, 1.0, 0.2727, 1.0, 0.3636, 0.0, 0.4545, 0.0, 0.4545, 0.0, 0.3636, 0.0, 0.0, 0.3636, 0.0, 0.2727, 0.0, 0.2727, 0.0, 0.3636, 0.0, 1.0, 0.0, 0.9091, 0.0, 0.9091, 0.0, 1.0, 0.3636, 1.0, 0.2727, 1.0, 0.2727, 1.0, 0.3636, 1.0, 0.2727, 0.0, 0.3636, 0.0, 0.3636, 0.0, 0.2727, 0.0, 0.0, 0.4545, 0.0, 0.3636, 0.0, 0.3636, 0.0, 0.4545, 0.09091, 1.0, 0.0, 1.0, 0.0, 1.0, 0.09091, 1.0, 0.4545, 1.0, 0.3636, 1.0, 0.3636, 1.0, 0.4545, 1.0, 1.0, 0.8182, 1.0, 0.9091, 1.0, 0.9091, 1.0, 0.8182, 0.1818, 0.0, 0.2727, 0.0, 0.2727, 0.0, 0.1818, 0.0, 1.0, 0.9091, 1.0, 1.0, 1.0, 1.0, 1.0, 0.9091, 0.5455, 1.0, 0.4545, 1.0, 0.4545, 1.0, 0.5455, 1.0, 1.0, 0.7273, 1.0, 0.8182, 1.0, 0.8182, 1.0, 0.7273, 0.09091, 0.0, 0.1818, 0.0, 0.1818, 0.0, 0.09091, 0.0, 0.9091, 0.0, 1.0, 0.0, 1.0, 0.0, 0.9091, 0.0, 0.6364, 1.0, 0.5455, 1.0, 0.5455, 1.0, 0.6364, 1.0, 1.0, 0.6364, 1.0, 0.7273, 1.0, 0.7273, 1.0, 0.6364, 0.0, 0.0, 0.09091, 0.0, 0.09091, 0.0, 0.0, 0.0, 0.0, 0.09091, 0.0, 0.0, 0.0, 0.0, 0.0, 0.09091, 0.7273, 1.0, 0.6364, 1.0, 0.6364, 1.0, 0.7273, 1.0, 1.0, 0.5455, 1.0, 0.6364, 1.0, 0.6364, 1.0, 0.5455, 0.8182, 1.0, 0.7273, 1.0, 0.7273, 1.0, 0.8182, 1.0, 1.0, 0.4545, 1.0, 0.5455, 1.0, 0.5455, 1.0, 0.4545, 0.9091, 1.0, 0.8182, 1.0, 0.8182, 1.0, 0.9091, 1.0, 1.0, 0.3636, 1.0, 0.4545, 1.0, 0.4545, 1.0, 0.3636, 1.0, 1.0, 0.9091, 1.0, 0.9091, 1.0, 1.0, 1.0, 1.0, 0.2727, 1.0, 0.3636, 1.0, 0.3636, 1.0, 0.2727, 0.8182, 0.0, 0.9091, 0.0, 0.9091, 0.0, 0.8182, 0.0, 1.0, 0.1818, 1.0, 0.2727, 1.0, 0.2727, 1.0, 0.1818, 0.0, 0.5455, 0.0, 0.4545, 0.0, 0.4545, 0.0, 0.5455, 0.7273, 0.0, 0.8182, 0.0, 0.8182, 0.0, 0.7273, 0.0, 1.0, 0.09091, 1.0, 0.1818, 1.0, 0.1818, 1.0, 0.09091, 0.0, 0.6364, 0.0, 0.5455, 0.0, 0.5455, 0.0, 0.6364, 0.6364, 0.0, 0.7273, 0.0, 0.7273, 0.0, 0.6364, 0.0, 1.0, 0.0, 1.0, 0.09091, 1.0, 0.09091, 1.0, 0.0, 0.0, 0.7273, 0.0, 0.6364, 0.0, 0.6364, 0.0, 0.7273, 0.5455, 0.2727, 0.6364, 0.2727, 0.6364, 0.3636, 0.5455, 0.3636, 0.6364, 0.2727, 0.7273, 0.2727, 0.7273, 0.3636, 0.6364, 0.3636, 0.7273, 0.2727, 0.8182, 0.2727, 0.8182, 0.3636, 0.7273, 0.3636, 0.8182, 0.2727, 0.9091, 0.2727, 0.9091, 0.3636, 0.8182, 0.3636, 0.0, 0.1818, 0.09091, 0.1818, 0.09091, 0.2727, 0.0, 0.2727, 0.09091, 0.1818, 0.1818, 0.1818, 0.1818, 0.2727, 0.09091, 0.2727, 0.1818, 0.1818, 0.2727, 0.1818, 0.2727, 0.2727, 0.1818, 0.2727, 0.2727, 0.1818, 0.3636, 0.1818, 0.3636, 0.2727, 0.2727, 0.2727, 0.3636, 0.1818, 0.4545, 0.1818, 0.4545, 0.2727, 0.3636, 0.2727, 0.4545, 0.1818, 0.5455, 0.1818, 0.5455, 0.2727, 0.4545, 0.2727, 0.5455, 0.1818, 0.6364, 0.1818, 0.6364, 0.2727, 0.5455, 0.2727, 0.6364, 0.1818, 0.7273, 0.1818, 0.7273, 0.2727, 0.6364, 0.2727, 0.7273, 0.1818, 0.8182, 0.1818, 0.8182, 0.2727, 0.7273, 0.2727, 0.8182, 0.1818, 0.9091, 0.1818, 0.9091, 0.2727, 0.8182, 0.2727, 0.0, 0.09091, 0.09091, 0.09091, 0.09091, 0.1818, 0.0, 0.1818, 0.09091, 0.09091, 0.1818, 0.09091, 0.1818, 0.1818, 0.09091, 0.1818, 0.1818, 0.09091, 0.2727, 0.09091, 0.2727, 0.1818, 0.1818, 0.1818, 0.2727, 0.09091, 0.3636, 0.09091, 0.3636, 0.1818, 0.2727, 0.1818, 0.3636, 0.09091, 0.4545, 0.09091, 0.4545, 0.1818, 0.3636, 0.1818, 0.4545, 0.09091, 0.5455, 0.09091, 0.5455, 0.1818, 0.4545, 0.1818, 0.5455, 0.09091, 0.6364, 0.09091, 0.6364, 0.1818, 0.5455, 0.1818, 0.6364, 0.09091, 0.7273, 0.09091, 0.7273, 0.1818, 0.6364, 0.1818, 0.7273, 0.09091, 0.8182, 0.09091, 0.8182, 0.1818, 0.7273, 0.1818, 0.8182, 0.09091, 0.9091, 0.09091, 0.9091, 0.1818, 0.8182, 0.1818, 0.0, 0.0, 0.09091, 0.0, 0.09091, 0.09091, 0.0, 0.09091, 0.09091, 0.0, 0.1818, 0.0, 0.1818, 0.09091, 0.09091, 0.09091, 0.1818, 0.0, 0.2727, 0.0, 0.2727, 0.09091, 0.1818, 0.09091, 0.2727, 0.0, 0.3636, 0.0, 0.3636, 0.09091, 0.2727, 0.09091, 0.3636, 0.0, 0.4545, 0.0, 0.4545, 0.09091, 0.3636, 0.09091, 0.4545, 0.0, 0.5455, 0.0, 0.5455, 0.09091, 0.4545, 0.09091, 0.5455, 0.0, 0.6364, 0.0, 0.6364, 0.09091, 0.5455, 0.09091, 0.6364, 0.0, 0.7273, 0.0, 0.7273, 0.09091, 0.6364, 0.09091, 0.7273, 0.0, 0.8182, 0.0, 0.8182, 0.09091, 0.7273, 0.09091, 0.8182, 0.0, 0.9091, 0.0, 0.9091, 0.09091, 0.8182, 0.09091, 0.0, 0.9091, 0.09091, 0.9091, 0.09091, 1.0, 0.0, 1.0, 0.09091, 0.9091, 0.1818, 0.9091, 0.1818, 1.0, 0.09091, 1.0, 0.1818, 0.9091, 0.2727, 0.9091, 0.2727, 1.0, 0.1818, 1.0, 0.2727, 0.9091, 0.3636, 0.9091, 0.3636, 1.0, 0.2727, 1.0, 0.3636, 0.9091, 0.4545, 0.9091, 0.4545, 1.0, 0.3636, 1.0, 0.4545, 0.9091, 0.5455, 0.9091, 0.5455, 1.0, 0.4545, 1.0, 0.5455, 0.9091, 0.6364, 0.9091, 0.6364, 1.0, 0.5455, 1.0, 0.6364, 0.9091, 0.7273, 0.9091, 0.7273, 1.0, 0.6364, 1.0, 0.7273, 0.9091, 0.8182, 0.9091, 0.8182, 1.0, 0.7273, 1.0, 0.8182, 0.9091, 0.9091, 0.9091, 0.9091, 1.0, 0.8182, 1.0])
me_plane.update()
me_plane_001 = bpy.data.meshes.new('Plane.001')
me_plane_001.from_pydata([(-1.0, -1.0, 0.0), (1.0, -1.0, 0.0), (-1.0, 1.0, 0.0), (1.0, 1.0, 0.0), (-1.0, 0.8182, 0.0), (-1.0, -0.8182, 0.0), (1.0, -0.8182, 0.0), (1.0, 0.8182, 0.0), (-0.8182, -1.0, 0.0), (0.8182, -1.0, 0.0), (0.8182, 1.0, 0.0), (-0.8182, 1.0, 0.0), (0.8182, -0.8182, 0.0), (-0.8182, -0.8182, 0.0), (0.8182, 0.8182, 0.0), (-0.8182, 0.8182, 0.0)], [], [(14, 10, 3, 7), (9, 12, 6, 1), (0, 5, 13, 8), (4, 2, 11, 15)])
me_plane_001.polygons.foreach_set('use_smooth', [True] * 4)
_uv = me_plane_001.uv_layers.new(name='UVMap')
_uv.uv.foreach_set('vector', [0.9091, 0.9091, 0.9091, 1.0, 1.0, 1.0, 1.0, 0.9091, 0.9091, 0.0, 0.9091, 0.09091, 1.0, 0.09091, 1.0, 0.0, 0.0, 0.0, 0.0, 0.09091, 0.09091, 0.09091, 0.09091, 0.0, 0.0, 0.9091, 0.0, 1.0, 0.09091, 1.0, 0.09091, 0.9091])
me_plane_001.update()

# ---- objects
ob_plane = bpy.data.objects.new('Plane', me_plane)
ob_plane_001 = bpy.data.objects.new('Plane.001', me_plane_001)

# ---- transforms, parenting, visibility, modifiers, constraints
ob_plane.location = (0.0, 0.0, 0.0)
_m = ob_plane.modifiers.new('Auto Smooth', 'NODES')
_m.node_group = ng_auto_smooth
_gi = [s.identifier for s in ng_auto_smooth.interface.items_tree if s.item_type == 'SOCKET' and s.in_out == 'INPUT']
_m[_gi[1]] = 0.5236  # Angle
ob_plane_001.location = (0.0, 0.0, 0.0)
_m = ob_plane_001.modifiers.new('Auto Smooth', 'NODES')
_m.node_group = ng_auto_smooth
_gi = [s.identifier for s in ng_auto_smooth.interface.items_tree if s.item_type == 'SOCKET' and s.in_out == 'INPUT']
_m[_gi[1]] = 0.5236  # Angle

# ---- collection membership
col_collection.objects.link(ob_plane)
col_collection.objects.link(ob_plane_001)

# ---- scene / render settings (as saved in the file)
scene.frame_start = 1; scene.frame_end = 250; scene.frame_set(1)
scene.render.engine = 'BLENDER_EEVEE_NEXT'
scene.cycles.sampling_pattern = 'TABULATED_SOBOL'
scene.cycles.use_light_tree = False
scene.view_settings.view_transform = 'Filmic'
bpy.context.view_layer.update()

# ---- added for rendering (the .blend has no active camera and no usable light): camera, sun
cam_auto = bpy.data.cameras.new('AutoCamera')
cam_auto.lens = 50.0
cam_auto.sensor_width = 36.0
cam_auto.clip_end = 1000.0
ob_auto_camera = bpy.data.objects.new('AutoCamera', cam_auto)
scene.collection.objects.link(ob_auto_camera)
ob_auto_camera.location = (3.52743, -4.23291, 3.71837)
ob_auto_camera.rotation_euler = (1.09748, -7.21219e-08, 0.694738)
scene.camera = ob_auto_camera
light_auto_sun = bpy.data.lights.new('AutoSun', 'SUN')
light_auto_sun.energy = 3.0
light_auto_sun.angle = 0.0523599
ob_auto_sun = bpy.data.objects.new('AutoSun', light_auto_sun)
scene.collection.objects.link(ob_auto_sun)
ob_auto_sun.rotation_euler = (0.872665, 0.174533, 0.523599)
bpy.context.view_layer.update()
